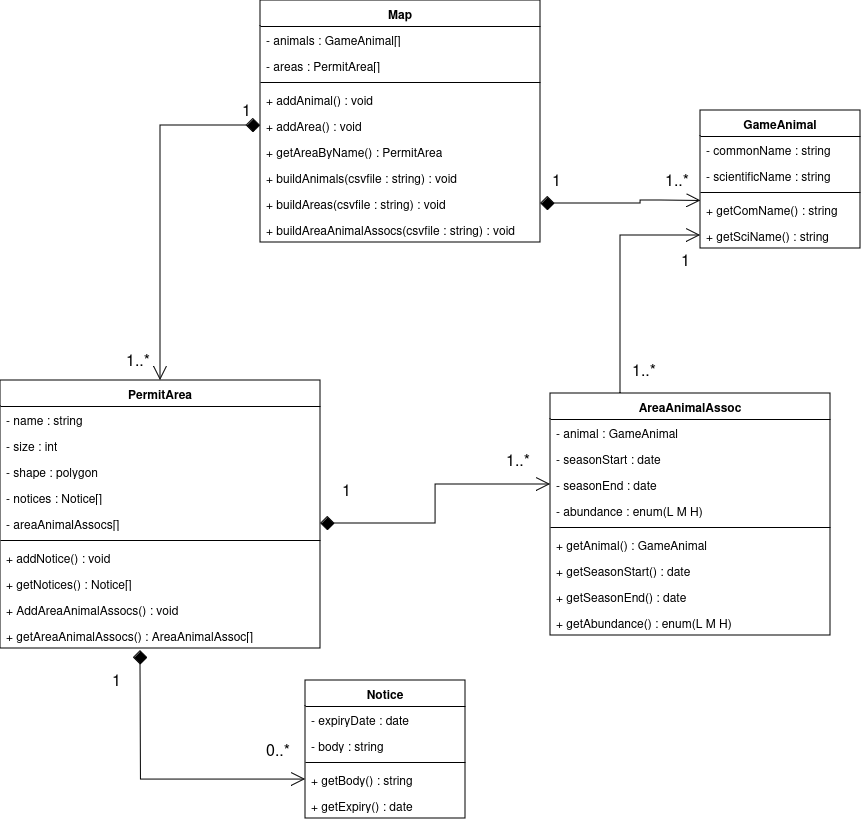

The diagram above was exported from draw.io. Its source (the exported page's mxGraphModel, read from the mxfile embedded in the PNG):
<mxGraphModel dx="1674" dy="869" grid="1" gridSize="10" guides="1" tooltips="1" connect="1" arrows="1" fold="1" page="1" pageScale="1" pageWidth="850" pageHeight="1100" background="none" math="0" shadow="0">
  <root>
    <mxCell id="0" />
    <mxCell id="1" parent="0" />
    <mxCell id="Ez3vP4pjUcFBJTDkklkr-1" value="PermitArea" style="swimlane;fontStyle=1;align=center;verticalAlign=top;childLayout=stackLayout;horizontal=1;startSize=26;horizontalStack=0;resizeParent=1;resizeParentMax=0;resizeLast=0;collapsible=1;marginBottom=0;whiteSpace=wrap;html=1;" parent="1" vertex="1">
      <mxGeometry x="810" y="530" width="320" height="268" as="geometry" />
    </mxCell>
    <mxCell id="Ez3vP4pjUcFBJTDkklkr-2" value="- name : string" style="text;strokeColor=none;fillColor=none;align=left;verticalAlign=top;spacingLeft=4;spacingRight=4;overflow=hidden;rotatable=0;points=[[0,0.5],[1,0.5]];portConstraint=eastwest;whiteSpace=wrap;html=1;" parent="Ez3vP4pjUcFBJTDkklkr-1" vertex="1">
      <mxGeometry y="26" width="320" height="26" as="geometry" />
    </mxCell>
    <mxCell id="Ez3vP4pjUcFBJTDkklkr-22" value="- size : int" style="text;strokeColor=none;fillColor=none;align=left;verticalAlign=top;spacingLeft=4;spacingRight=4;overflow=hidden;rotatable=0;points=[[0,0.5],[1,0.5]];portConstraint=eastwest;whiteSpace=wrap;html=1;" parent="Ez3vP4pjUcFBJTDkklkr-1" vertex="1">
      <mxGeometry y="52" width="320" height="26" as="geometry" />
    </mxCell>
    <mxCell id="Ez3vP4pjUcFBJTDkklkr-23" value="- shape : polygon" style="text;strokeColor=none;fillColor=none;align=left;verticalAlign=top;spacingLeft=4;spacingRight=4;overflow=hidden;rotatable=0;points=[[0,0.5],[1,0.5]];portConstraint=eastwest;whiteSpace=wrap;html=1;" parent="Ez3vP4pjUcFBJTDkklkr-1" vertex="1">
      <mxGeometry y="78" width="320" height="26" as="geometry" />
    </mxCell>
    <mxCell id="Ez3vP4pjUcFBJTDkklkr-24" value="- notices : Notice[]" style="text;strokeColor=none;fillColor=none;align=left;verticalAlign=top;spacingLeft=4;spacingRight=4;overflow=hidden;rotatable=0;points=[[0,0.5],[1,0.5]];portConstraint=eastwest;whiteSpace=wrap;html=1;" parent="Ez3vP4pjUcFBJTDkklkr-1" vertex="1">
      <mxGeometry y="104" width="320" height="26" as="geometry" />
    </mxCell>
    <mxCell id="Ez3vP4pjUcFBJTDkklkr-25" value="- areaAnimalAssocs[]" style="text;strokeColor=none;fillColor=none;align=left;verticalAlign=top;spacingLeft=4;spacingRight=4;overflow=hidden;rotatable=0;points=[[0,0.5],[1,0.5]];portConstraint=eastwest;whiteSpace=wrap;html=1;" parent="Ez3vP4pjUcFBJTDkklkr-1" vertex="1">
      <mxGeometry y="130" width="320" height="26" as="geometry" />
    </mxCell>
    <mxCell id="Ez3vP4pjUcFBJTDkklkr-3" value="" style="line;strokeWidth=1;fillColor=none;align=left;verticalAlign=middle;spacingTop=-1;spacingLeft=3;spacingRight=3;rotatable=0;labelPosition=right;points=[];portConstraint=eastwest;strokeColor=inherit;" parent="Ez3vP4pjUcFBJTDkklkr-1" vertex="1">
      <mxGeometry y="156" width="320" height="8" as="geometry" />
    </mxCell>
    <mxCell id="Ez3vP4pjUcFBJTDkklkr-4" value="+ addNotice() : void" style="text;strokeColor=none;fillColor=none;align=left;verticalAlign=top;spacingLeft=4;spacingRight=4;overflow=hidden;rotatable=0;points=[[0,0.5],[1,0.5]];portConstraint=eastwest;whiteSpace=wrap;html=1;" parent="Ez3vP4pjUcFBJTDkklkr-1" vertex="1">
      <mxGeometry y="164" width="320" height="26" as="geometry" />
    </mxCell>
    <mxCell id="Ez3vP4pjUcFBJTDkklkr-26" value="+ getNotices() : Notice[]" style="text;strokeColor=none;fillColor=none;align=left;verticalAlign=top;spacingLeft=4;spacingRight=4;overflow=hidden;rotatable=0;points=[[0,0.5],[1,0.5]];portConstraint=eastwest;whiteSpace=wrap;html=1;" parent="Ez3vP4pjUcFBJTDkklkr-1" vertex="1">
      <mxGeometry y="190" width="320" height="26" as="geometry" />
    </mxCell>
    <mxCell id="Ez3vP4pjUcFBJTDkklkr-27" value="+ AddAreaAnimalAssocs() : void" style="text;strokeColor=none;fillColor=none;align=left;verticalAlign=top;spacingLeft=4;spacingRight=4;overflow=hidden;rotatable=0;points=[[0,0.5],[1,0.5]];portConstraint=eastwest;whiteSpace=wrap;html=1;" parent="Ez3vP4pjUcFBJTDkklkr-1" vertex="1">
      <mxGeometry y="216" width="320" height="26" as="geometry" />
    </mxCell>
    <mxCell id="Ez3vP4pjUcFBJTDkklkr-28" value="+ getAreaAnimalAssocs() : AreaAnimalAssoc[]" style="text;strokeColor=none;fillColor=none;align=left;verticalAlign=top;spacingLeft=4;spacingRight=4;overflow=hidden;rotatable=0;points=[[0,0.5],[1,0.5]];portConstraint=eastwest;whiteSpace=wrap;html=1;" parent="Ez3vP4pjUcFBJTDkklkr-1" vertex="1">
      <mxGeometry y="242" width="320" height="26" as="geometry" />
    </mxCell>
    <mxCell id="Ez3vP4pjUcFBJTDkklkr-5" value="Map" style="swimlane;fontStyle=1;align=center;verticalAlign=top;childLayout=stackLayout;horizontal=1;startSize=26;horizontalStack=0;resizeParent=1;resizeParentMax=0;resizeLast=0;collapsible=1;marginBottom=0;whiteSpace=wrap;html=1;" parent="1" vertex="1">
      <mxGeometry x="1070" y="150" width="280" height="242" as="geometry" />
    </mxCell>
    <mxCell id="Ez3vP4pjUcFBJTDkklkr-6" value="- animals : GameAnimal[]" style="text;strokeColor=none;fillColor=none;align=left;verticalAlign=top;spacingLeft=4;spacingRight=4;overflow=hidden;rotatable=0;points=[[0,0.5],[1,0.5]];portConstraint=eastwest;whiteSpace=wrap;html=1;" parent="Ez3vP4pjUcFBJTDkklkr-5" vertex="1">
      <mxGeometry y="26" width="280" height="26" as="geometry" />
    </mxCell>
    <mxCell id="Ez3vP4pjUcFBJTDkklkr-31" value="- areas : PermitArea[]" style="text;strokeColor=none;fillColor=none;align=left;verticalAlign=top;spacingLeft=4;spacingRight=4;overflow=hidden;rotatable=0;points=[[0,0.5],[1,0.5]];portConstraint=eastwest;whiteSpace=wrap;html=1;" parent="Ez3vP4pjUcFBJTDkklkr-5" vertex="1">
      <mxGeometry y="52" width="280" height="26" as="geometry" />
    </mxCell>
    <mxCell id="Ez3vP4pjUcFBJTDkklkr-7" value="" style="line;strokeWidth=1;fillColor=none;align=left;verticalAlign=middle;spacingTop=-1;spacingLeft=3;spacingRight=3;rotatable=0;labelPosition=right;points=[];portConstraint=eastwest;strokeColor=inherit;" parent="Ez3vP4pjUcFBJTDkklkr-5" vertex="1">
      <mxGeometry y="78" width="280" height="8" as="geometry" />
    </mxCell>
    <mxCell id="Ez3vP4pjUcFBJTDkklkr-8" value="+ addAnimal() : void" style="text;strokeColor=none;fillColor=none;align=left;verticalAlign=top;spacingLeft=4;spacingRight=4;overflow=hidden;rotatable=0;points=[[0,0.5],[1,0.5]];portConstraint=eastwest;whiteSpace=wrap;html=1;" parent="Ez3vP4pjUcFBJTDkklkr-5" vertex="1">
      <mxGeometry y="86" width="280" height="26" as="geometry" />
    </mxCell>
    <mxCell id="Ez3vP4pjUcFBJTDkklkr-32" value="+ addArea() : void" style="text;strokeColor=none;fillColor=none;align=left;verticalAlign=top;spacingLeft=4;spacingRight=4;overflow=hidden;rotatable=0;points=[[0,0.5],[1,0.5]];portConstraint=eastwest;whiteSpace=wrap;html=1;" parent="Ez3vP4pjUcFBJTDkklkr-5" vertex="1">
      <mxGeometry y="112" width="280" height="26" as="geometry" />
    </mxCell>
    <mxCell id="Ez3vP4pjUcFBJTDkklkr-33" value="+ getAreaByName() : PermitArea" style="text;strokeColor=none;fillColor=none;align=left;verticalAlign=top;spacingLeft=4;spacingRight=4;overflow=hidden;rotatable=0;points=[[0,0.5],[1,0.5]];portConstraint=eastwest;whiteSpace=wrap;html=1;" parent="Ez3vP4pjUcFBJTDkklkr-5" vertex="1">
      <mxGeometry y="138" width="280" height="26" as="geometry" />
    </mxCell>
    <mxCell id="Ez3vP4pjUcFBJTDkklkr-34" value="+ buildAnimals(csvfile : string) : void" style="text;strokeColor=none;fillColor=none;align=left;verticalAlign=top;spacingLeft=4;spacingRight=4;overflow=hidden;rotatable=0;points=[[0,0.5],[1,0.5]];portConstraint=eastwest;whiteSpace=wrap;html=1;" parent="Ez3vP4pjUcFBJTDkklkr-5" vertex="1">
      <mxGeometry y="164" width="280" height="26" as="geometry" />
    </mxCell>
    <mxCell id="Ez3vP4pjUcFBJTDkklkr-35" value="+ buildAreas(csvfile : string) : void" style="text;strokeColor=none;fillColor=none;align=left;verticalAlign=top;spacingLeft=4;spacingRight=4;overflow=hidden;rotatable=0;points=[[0,0.5],[1,0.5]];portConstraint=eastwest;whiteSpace=wrap;html=1;" parent="Ez3vP4pjUcFBJTDkklkr-5" vertex="1">
      <mxGeometry y="190" width="280" height="26" as="geometry" />
    </mxCell>
    <mxCell id="Ez3vP4pjUcFBJTDkklkr-38" value="+ buildAreaAnimalAssocs(csvfile : string) : void" style="text;strokeColor=none;fillColor=none;align=left;verticalAlign=top;spacingLeft=4;spacingRight=4;overflow=hidden;rotatable=0;points=[[0,0.5],[1,0.5]];portConstraint=eastwest;whiteSpace=wrap;html=1;" parent="Ez3vP4pjUcFBJTDkklkr-5" vertex="1">
      <mxGeometry y="216" width="280" height="26" as="geometry" />
    </mxCell>
    <mxCell id="Ez3vP4pjUcFBJTDkklkr-9" value="Notice" style="swimlane;fontStyle=1;align=center;verticalAlign=top;childLayout=stackLayout;horizontal=1;startSize=26;horizontalStack=0;resizeParent=1;resizeParentMax=0;resizeLast=0;collapsible=1;marginBottom=0;whiteSpace=wrap;html=1;" parent="1" vertex="1">
      <mxGeometry x="1115" y="830" width="160" height="138" as="geometry" />
    </mxCell>
    <mxCell id="Ez3vP4pjUcFBJTDkklkr-10" value="- expiryDate : date" style="text;strokeColor=none;fillColor=none;align=left;verticalAlign=top;spacingLeft=4;spacingRight=4;overflow=hidden;rotatable=0;points=[[0,0.5],[1,0.5]];portConstraint=eastwest;whiteSpace=wrap;html=1;" parent="Ez3vP4pjUcFBJTDkklkr-9" vertex="1">
      <mxGeometry y="26" width="160" height="26" as="geometry" />
    </mxCell>
    <mxCell id="Ez3vP4pjUcFBJTDkklkr-39" value="- body : string" style="text;strokeColor=none;fillColor=none;align=left;verticalAlign=top;spacingLeft=4;spacingRight=4;overflow=hidden;rotatable=0;points=[[0,0.5],[1,0.5]];portConstraint=eastwest;whiteSpace=wrap;html=1;" parent="Ez3vP4pjUcFBJTDkklkr-9" vertex="1">
      <mxGeometry y="52" width="160" height="26" as="geometry" />
    </mxCell>
    <mxCell id="Ez3vP4pjUcFBJTDkklkr-11" value="" style="line;strokeWidth=1;fillColor=none;align=left;verticalAlign=middle;spacingTop=-1;spacingLeft=3;spacingRight=3;rotatable=0;labelPosition=right;points=[];portConstraint=eastwest;strokeColor=inherit;" parent="Ez3vP4pjUcFBJTDkklkr-9" vertex="1">
      <mxGeometry y="78" width="160" height="8" as="geometry" />
    </mxCell>
    <mxCell id="Ez3vP4pjUcFBJTDkklkr-12" value="+ getBody() : string" style="text;strokeColor=none;fillColor=none;align=left;verticalAlign=top;spacingLeft=4;spacingRight=4;overflow=hidden;rotatable=0;points=[[0,0.5],[1,0.5]];portConstraint=eastwest;whiteSpace=wrap;html=1;" parent="Ez3vP4pjUcFBJTDkklkr-9" vertex="1">
      <mxGeometry y="86" width="160" height="26" as="geometry" />
    </mxCell>
    <mxCell id="Ez3vP4pjUcFBJTDkklkr-40" value="+ getExpiry() : date" style="text;strokeColor=none;fillColor=none;align=left;verticalAlign=top;spacingLeft=4;spacingRight=4;overflow=hidden;rotatable=0;points=[[0,0.5],[1,0.5]];portConstraint=eastwest;whiteSpace=wrap;html=1;" parent="Ez3vP4pjUcFBJTDkklkr-9" vertex="1">
      <mxGeometry y="112" width="160" height="26" as="geometry" />
    </mxCell>
    <mxCell id="Ez3vP4pjUcFBJTDkklkr-13" value="GameAnimal" style="swimlane;fontStyle=1;align=center;verticalAlign=top;childLayout=stackLayout;horizontal=1;startSize=26;horizontalStack=0;resizeParent=1;resizeParentMax=0;resizeLast=0;collapsible=1;marginBottom=0;whiteSpace=wrap;html=1;" parent="1" vertex="1">
      <mxGeometry x="1510" y="260" width="160" height="138" as="geometry" />
    </mxCell>
    <mxCell id="Ez3vP4pjUcFBJTDkklkr-14" value="- commonName : string" style="text;strokeColor=none;fillColor=none;align=left;verticalAlign=top;spacingLeft=4;spacingRight=4;overflow=hidden;rotatable=0;points=[[0,0.5],[1,0.5]];portConstraint=eastwest;whiteSpace=wrap;html=1;" parent="Ez3vP4pjUcFBJTDkklkr-13" vertex="1">
      <mxGeometry y="26" width="160" height="26" as="geometry" />
    </mxCell>
    <mxCell id="Ez3vP4pjUcFBJTDkklkr-29" value="- scientificName : string" style="text;strokeColor=none;fillColor=none;align=left;verticalAlign=top;spacingLeft=4;spacingRight=4;overflow=hidden;rotatable=0;points=[[0,0.5],[1,0.5]];portConstraint=eastwest;whiteSpace=wrap;html=1;" parent="Ez3vP4pjUcFBJTDkklkr-13" vertex="1">
      <mxGeometry y="52" width="160" height="26" as="geometry" />
    </mxCell>
    <mxCell id="Ez3vP4pjUcFBJTDkklkr-15" value="" style="line;strokeWidth=1;fillColor=none;align=left;verticalAlign=middle;spacingTop=-1;spacingLeft=3;spacingRight=3;rotatable=0;labelPosition=right;points=[];portConstraint=eastwest;strokeColor=inherit;" parent="Ez3vP4pjUcFBJTDkklkr-13" vertex="1">
      <mxGeometry y="78" width="160" height="8" as="geometry" />
    </mxCell>
    <mxCell id="Ez3vP4pjUcFBJTDkklkr-16" value="+ getComName() : string" style="text;strokeColor=none;fillColor=none;align=left;verticalAlign=top;spacingLeft=4;spacingRight=4;overflow=hidden;rotatable=0;points=[[0,0.5],[1,0.5]];portConstraint=eastwest;whiteSpace=wrap;html=1;" parent="Ez3vP4pjUcFBJTDkklkr-13" vertex="1">
      <mxGeometry y="86" width="160" height="26" as="geometry" />
    </mxCell>
    <mxCell id="Ez3vP4pjUcFBJTDkklkr-30" value="+ getSciName() : string" style="text;strokeColor=none;fillColor=none;align=left;verticalAlign=top;spacingLeft=4;spacingRight=4;overflow=hidden;rotatable=0;points=[[0,0.5],[1,0.5]];portConstraint=eastwest;whiteSpace=wrap;html=1;" parent="Ez3vP4pjUcFBJTDkklkr-13" vertex="1">
      <mxGeometry y="112" width="160" height="26" as="geometry" />
    </mxCell>
    <mxCell id="Ez3vP4pjUcFBJTDkklkr-17" value="AreaAnimalAssoc" style="swimlane;fontStyle=1;align=center;verticalAlign=top;childLayout=stackLayout;horizontal=1;startSize=26;horizontalStack=0;resizeParent=1;resizeParentMax=0;resizeLast=0;collapsible=1;marginBottom=0;whiteSpace=wrap;html=1;" parent="1" vertex="1">
      <mxGeometry x="1360" y="543" width="280" height="242" as="geometry" />
    </mxCell>
    <mxCell id="Ez3vP4pjUcFBJTDkklkr-18" value="- animal : GameAnimal" style="text;strokeColor=none;fillColor=none;align=left;verticalAlign=top;spacingLeft=4;spacingRight=4;overflow=hidden;rotatable=0;points=[[0,0.5],[1,0.5]];portConstraint=eastwest;whiteSpace=wrap;html=1;" parent="Ez3vP4pjUcFBJTDkklkr-17" vertex="1">
      <mxGeometry y="26" width="280" height="26" as="geometry" />
    </mxCell>
    <mxCell id="Ez3vP4pjUcFBJTDkklkr-41" value="- seasonStart : date" style="text;strokeColor=none;fillColor=none;align=left;verticalAlign=top;spacingLeft=4;spacingRight=4;overflow=hidden;rotatable=0;points=[[0,0.5],[1,0.5]];portConstraint=eastwest;whiteSpace=wrap;html=1;" parent="Ez3vP4pjUcFBJTDkklkr-17" vertex="1">
      <mxGeometry y="52" width="280" height="26" as="geometry" />
    </mxCell>
    <mxCell id="Ez3vP4pjUcFBJTDkklkr-42" value="- seasonEnd : date" style="text;strokeColor=none;fillColor=none;align=left;verticalAlign=top;spacingLeft=4;spacingRight=4;overflow=hidden;rotatable=0;points=[[0,0.5],[1,0.5]];portConstraint=eastwest;whiteSpace=wrap;html=1;" parent="Ez3vP4pjUcFBJTDkklkr-17" vertex="1">
      <mxGeometry y="78" width="280" height="26" as="geometry" />
    </mxCell>
    <mxCell id="Ez3vP4pjUcFBJTDkklkr-43" value="- abundance : enum(L M H)" style="text;strokeColor=none;fillColor=none;align=left;verticalAlign=top;spacingLeft=4;spacingRight=4;overflow=hidden;rotatable=0;points=[[0,0.5],[1,0.5]];portConstraint=eastwest;whiteSpace=wrap;html=1;" parent="Ez3vP4pjUcFBJTDkklkr-17" vertex="1">
      <mxGeometry y="104" width="280" height="26" as="geometry" />
    </mxCell>
    <mxCell id="Ez3vP4pjUcFBJTDkklkr-19" value="" style="line;strokeWidth=1;fillColor=none;align=left;verticalAlign=middle;spacingTop=-1;spacingLeft=3;spacingRight=3;rotatable=0;labelPosition=right;points=[];portConstraint=eastwest;strokeColor=inherit;" parent="Ez3vP4pjUcFBJTDkklkr-17" vertex="1">
      <mxGeometry y="130" width="280" height="8" as="geometry" />
    </mxCell>
    <mxCell id="Ez3vP4pjUcFBJTDkklkr-20" value="+ getAnimal() : GameAnimal" style="text;strokeColor=none;fillColor=none;align=left;verticalAlign=top;spacingLeft=4;spacingRight=4;overflow=hidden;rotatable=0;points=[[0,0.5],[1,0.5]];portConstraint=eastwest;whiteSpace=wrap;html=1;" parent="Ez3vP4pjUcFBJTDkklkr-17" vertex="1">
      <mxGeometry y="138" width="280" height="26" as="geometry" />
    </mxCell>
    <mxCell id="Ez3vP4pjUcFBJTDkklkr-44" value="+ getSeasonStart() : date" style="text;strokeColor=none;fillColor=none;align=left;verticalAlign=top;spacingLeft=4;spacingRight=4;overflow=hidden;rotatable=0;points=[[0,0.5],[1,0.5]];portConstraint=eastwest;whiteSpace=wrap;html=1;" parent="Ez3vP4pjUcFBJTDkklkr-17" vertex="1">
      <mxGeometry y="164" width="280" height="26" as="geometry" />
    </mxCell>
    <mxCell id="Ez3vP4pjUcFBJTDkklkr-45" value="+ getSeasonEnd() : date" style="text;strokeColor=none;fillColor=none;align=left;verticalAlign=top;spacingLeft=4;spacingRight=4;overflow=hidden;rotatable=0;points=[[0,0.5],[1,0.5]];portConstraint=eastwest;whiteSpace=wrap;html=1;" parent="Ez3vP4pjUcFBJTDkklkr-17" vertex="1">
      <mxGeometry y="190" width="280" height="26" as="geometry" />
    </mxCell>
    <mxCell id="Ez3vP4pjUcFBJTDkklkr-46" value="+ getAbundance() : enum(L M H)" style="text;strokeColor=none;fillColor=none;align=left;verticalAlign=top;spacingLeft=4;spacingRight=4;overflow=hidden;rotatable=0;points=[[0,0.5],[1,0.5]];portConstraint=eastwest;whiteSpace=wrap;html=1;" parent="Ez3vP4pjUcFBJTDkklkr-17" vertex="1">
      <mxGeometry y="216" width="280" height="26" as="geometry" />
    </mxCell>
    <mxCell id="cMjqchseTczba8uuWv3m-2" value="" style="endArrow=open;html=1;edgeStyle=orthogonalEdgeStyle;rounded=0;exitX=0;exitY=0.5;exitDx=0;exitDy=0;entryX=0.5;entryY=0;entryDx=0;entryDy=0;startArrow=diamond;startFill=1;endFill=0;endSize=12;startSize=12;fontSize=13;" parent="1" source="Ez3vP4pjUcFBJTDkklkr-32" target="Ez3vP4pjUcFBJTDkklkr-1" edge="1">
      <mxGeometry relative="1" as="geometry">
        <mxPoint x="970" y="220" as="sourcePoint" />
        <mxPoint x="970" y="510" as="targetPoint" />
        <Array as="points">
          <mxPoint x="970" y="275" />
        </Array>
      </mxGeometry>
    </mxCell>
    <mxCell id="cMjqchseTczba8uuWv3m-3" value="1" style="edgeLabel;resizable=0;html=1;align=left;verticalAlign=bottom;fontSize=16;" parent="cMjqchseTczba8uuWv3m-2" connectable="0" vertex="1">
      <mxGeometry x="-1" relative="1" as="geometry">
        <mxPoint x="-20" y="-5" as="offset" />
      </mxGeometry>
    </mxCell>
    <mxCell id="cMjqchseTczba8uuWv3m-4" value="&lt;div&gt;1..*&lt;/div&gt;" style="edgeLabel;resizable=0;html=1;align=right;verticalAlign=bottom;fontSize=16;" parent="cMjqchseTczba8uuWv3m-2" connectable="0" vertex="1">
      <mxGeometry x="1" relative="1" as="geometry">
        <mxPoint x="-10" y="-10" as="offset" />
      </mxGeometry>
    </mxCell>
    <mxCell id="CyWGZrLiiot5kvLjE26S-2" value="" style="endArrow=open;html=1;edgeStyle=orthogonalEdgeStyle;rounded=0;endSize=12;startSize=12;exitX=1;exitY=0.5;exitDx=0;exitDy=0;entryX=0;entryY=0.5;entryDx=0;entryDy=0;startArrow=diamond;startFill=1;endFill=0;" parent="1" source="Ez3vP4pjUcFBJTDkklkr-25" target="Ez3vP4pjUcFBJTDkklkr-42" edge="1">
      <mxGeometry relative="1" as="geometry">
        <mxPoint x="1160" y="664" as="sourcePoint" />
        <mxPoint x="1330" y="663.66" as="targetPoint" />
      </mxGeometry>
    </mxCell>
    <mxCell id="CyWGZrLiiot5kvLjE26S-3" value="1" style="edgeLabel;resizable=0;html=1;align=left;verticalAlign=bottom;fontSize=16;" parent="CyWGZrLiiot5kvLjE26S-2" connectable="0" vertex="1">
      <mxGeometry x="-1" relative="1" as="geometry">
        <mxPoint x="20" y="-23" as="offset" />
      </mxGeometry>
    </mxCell>
    <mxCell id="CyWGZrLiiot5kvLjE26S-4" value="1..*" style="edgeLabel;resizable=0;html=1;align=right;verticalAlign=bottom;fontSize=16;" parent="CyWGZrLiiot5kvLjE26S-2" connectable="0" vertex="1">
      <mxGeometry x="1" relative="1" as="geometry">
        <mxPoint x="-20" y="-14" as="offset" />
      </mxGeometry>
    </mxCell>
    <mxCell id="CyWGZrLiiot5kvLjE26S-5" value="" style="endArrow=open;html=1;edgeStyle=orthogonalEdgeStyle;rounded=0;endSize=12;startSize=12;entryX=0;entryY=0.5;entryDx=0;entryDy=0;startArrow=diamond;startFill=1;endFill=0;" parent="1" target="Ez3vP4pjUcFBJTDkklkr-12" edge="1">
      <mxGeometry relative="1" as="geometry">
        <mxPoint x="950" y="800" as="sourcePoint" />
        <mxPoint x="1080" y="898.5799999999999" as="targetPoint" />
      </mxGeometry>
    </mxCell>
    <mxCell id="CyWGZrLiiot5kvLjE26S-6" value="1" style="edgeLabel;resizable=0;html=1;align=left;verticalAlign=bottom;fontSize=16;" parent="CyWGZrLiiot5kvLjE26S-5" connectable="0" vertex="1">
      <mxGeometry x="-1" relative="1" as="geometry">
        <mxPoint x="-30" y="40" as="offset" />
      </mxGeometry>
    </mxCell>
    <mxCell id="CyWGZrLiiot5kvLjE26S-7" value="0..*" style="edgeLabel;resizable=0;html=1;align=right;verticalAlign=bottom;fontSize=16;" parent="CyWGZrLiiot5kvLjE26S-5" connectable="0" vertex="1">
      <mxGeometry x="1" relative="1" as="geometry">
        <mxPoint x="-15" y="-19" as="offset" />
      </mxGeometry>
    </mxCell>
    <mxCell id="CyWGZrLiiot5kvLjE26S-8" value="" style="endArrow=open;html=1;edgeStyle=orthogonalEdgeStyle;rounded=0;endSize=12;startSize=12;exitX=1;exitY=0.5;exitDx=0;exitDy=0;startArrow=diamond;startFill=1;endFill=0;entryX=0.002;entryY=0.172;entryDx=0;entryDy=0;entryPerimeter=0;" parent="1" source="Ez3vP4pjUcFBJTDkklkr-35" target="Ez3vP4pjUcFBJTDkklkr-16" edge="1">
      <mxGeometry relative="1" as="geometry">
        <mxPoint x="1370" y="320.34000000000003" as="sourcePoint" />
        <mxPoint x="1490" y="350" as="targetPoint" />
        <Array as="points">
          <mxPoint x="1450" y="353" />
          <mxPoint x="1450" y="350" />
          <mxPoint x="1470" y="350" />
        </Array>
      </mxGeometry>
    </mxCell>
    <mxCell id="CyWGZrLiiot5kvLjE26S-9" value="1" style="edgeLabel;resizable=0;html=1;align=left;verticalAlign=bottom;fontSize=16;" parent="CyWGZrLiiot5kvLjE26S-8" connectable="0" vertex="1">
      <mxGeometry x="-1" relative="1" as="geometry">
        <mxPoint x="10" y="-13" as="offset" />
      </mxGeometry>
    </mxCell>
    <mxCell id="CyWGZrLiiot5kvLjE26S-10" value="1..*" style="edgeLabel;resizable=0;html=1;align=right;verticalAlign=bottom;fontSize=16;" parent="CyWGZrLiiot5kvLjE26S-8" connectable="0" vertex="1">
      <mxGeometry x="1" relative="1" as="geometry">
        <mxPoint x="-11" y="-10" as="offset" />
      </mxGeometry>
    </mxCell>
    <mxCell id="CyWGZrLiiot5kvLjE26S-11" value="" style="endArrow=open;html=1;edgeStyle=orthogonalEdgeStyle;rounded=0;endSize=12;startSize=12;exitX=0.25;exitY=0;exitDx=0;exitDy=0;entryX=0;entryY=0.5;entryDx=0;entryDy=0;endFill=0;" parent="1" source="Ez3vP4pjUcFBJTDkklkr-17" target="Ez3vP4pjUcFBJTDkklkr-30" edge="1">
      <mxGeometry relative="1" as="geometry">
        <mxPoint x="1370" y="450.34000000000003" as="sourcePoint" />
        <mxPoint x="1540" y="450" as="targetPoint" />
      </mxGeometry>
    </mxCell>
    <mxCell id="CyWGZrLiiot5kvLjE26S-12" value="1..*" style="edgeLabel;resizable=0;html=1;align=left;verticalAlign=bottom;fontSize=16;" parent="CyWGZrLiiot5kvLjE26S-11" connectable="0" vertex="1">
      <mxGeometry x="-1" relative="1" as="geometry">
        <mxPoint x="10" y="-13" as="offset" />
      </mxGeometry>
    </mxCell>
    <mxCell id="CyWGZrLiiot5kvLjE26S-13" value="1" style="edgeLabel;resizable=0;html=1;align=right;verticalAlign=bottom;fontSize=16;" parent="CyWGZrLiiot5kvLjE26S-11" connectable="0" vertex="1">
      <mxGeometry x="1" relative="1" as="geometry">
        <mxPoint x="-10" y="35" as="offset" />
      </mxGeometry>
    </mxCell>
  </root>
</mxGraphModel>